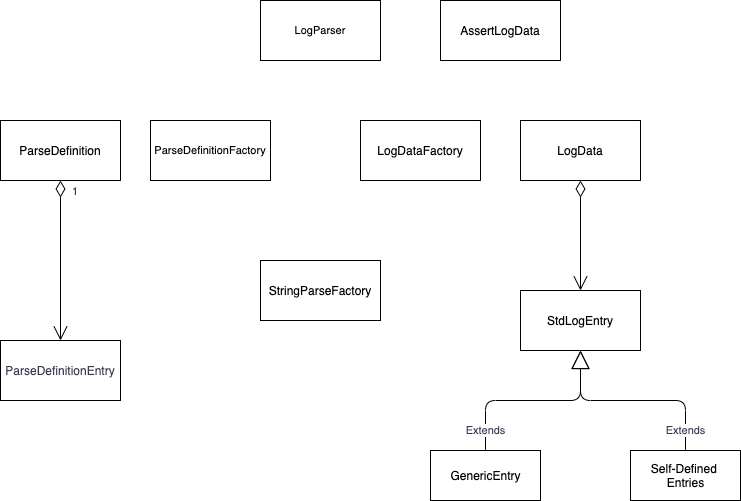

The diagram above was exported from draw.io. Its source (the exported page's mxGraphModel, read from the mxfile embedded in the PNG):
<mxGraphModel dx="1106" dy="822" grid="1" gridSize="10" guides="1" tooltips="1" connect="1" arrows="1" fold="1" page="1" pageScale="1" pageWidth="850" pageHeight="1100" background="#FFFFFF" math="0" shadow="0">
  <root>
    <mxCell id="0" />
    <mxCell id="1" parent="0" />
    <mxCell id="3esVAuNI5rKfL7CeLyRI-1" value="ParseDefinition" style="rounded=0;whiteSpace=wrap;html=1;" parent="1" vertex="1">
      <mxGeometry x="70" y="190" width="120" height="60" as="geometry" />
    </mxCell>
    <mxCell id="3esVAuNI5rKfL7CeLyRI-4" value="ParseDefinitionEntry" style="rounded=0;whiteSpace=wrap;html=1;fontColor=#393C56;fillColor=#FFFFFF;" parent="1" vertex="1">
      <mxGeometry x="70" y="410" width="120" height="60" as="geometry" />
    </mxCell>
    <mxCell id="3esVAuNI5rKfL7CeLyRI-5" value="1" style="endArrow=open;html=1;endSize=12;startArrow=diamondThin;startSize=14;startFill=0;edgeStyle=orthogonalEdgeStyle;align=left;verticalAlign=bottom;exitX=0.5;exitY=1;exitDx=0;exitDy=0;labelBackgroundColor=#F4F1DE;fontColor=#393C56;" parent="1" source="3esVAuNI5rKfL7CeLyRI-9" target="3esVAuNI5rKfL7CeLyRI-10" edge="1">
      <mxGeometry x="-1" y="3" relative="1" as="geometry">
        <mxPoint x="560" y="530" as="sourcePoint" />
        <mxPoint x="720" y="530" as="targetPoint" />
      </mxGeometry>
    </mxCell>
    <mxCell id="3esVAuNI5rKfL7CeLyRI-7" value="&lt;span style=&quot;background-color: rgb(255 , 255 , 255)&quot;&gt;1&lt;/span&gt;" style="endArrow=open;html=1;endSize=12;startArrow=diamondThin;startSize=14;startFill=0;edgeStyle=orthogonalEdgeStyle;align=left;verticalAlign=bottom;entryX=0.5;entryY=0;entryDx=0;entryDy=0;labelBackgroundColor=#F4F1DE;fontColor=#393C56;" parent="1" target="3esVAuNI5rKfL7CeLyRI-4" edge="1">
      <mxGeometry x="-0.75" y="10" relative="1" as="geometry">
        <mxPoint x="130" y="250" as="sourcePoint" />
        <mxPoint x="290" y="250" as="targetPoint" />
        <mxPoint as="offset" />
      </mxGeometry>
    </mxCell>
    <mxCell id="3esVAuNI5rKfL7CeLyRI-8" value="StringParseFactory" style="rounded=0;whiteSpace=wrap;html=1;" parent="1" vertex="1">
      <mxGeometry x="330" y="330" width="120" height="60" as="geometry" />
    </mxCell>
    <mxCell id="3esVAuNI5rKfL7CeLyRI-9" value="LogData" style="rounded=0;whiteSpace=wrap;html=1;" parent="1" vertex="1">
      <mxGeometry x="590" y="190" width="120" height="60" as="geometry" />
    </mxCell>
    <mxCell id="3esVAuNI5rKfL7CeLyRI-10" value="StdLogEntry" style="rounded=0;whiteSpace=wrap;html=1;" parent="1" vertex="1">
      <mxGeometry x="590" y="360" width="120" height="60" as="geometry" />
    </mxCell>
    <mxCell id="3esVAuNI5rKfL7CeLyRI-11" value="&lt;span style=&quot;background-color: rgb(255 , 255 , 255)&quot;&gt;Extends&lt;/span&gt;" style="endArrow=block;endSize=16;endFill=0;html=1;entryX=0.5;entryY=1;entryDx=0;entryDy=0;exitX=0.5;exitY=0;exitDx=0;exitDy=0;edgeStyle=orthogonalEdgeStyle;labelBackgroundColor=#F4F1DE;fontColor=#393C56;" parent="1" source="3esVAuNI5rKfL7CeLyRI-13" target="3esVAuNI5rKfL7CeLyRI-10" edge="1">
      <mxGeometry x="-0.8049" width="160" relative="1" as="geometry">
        <mxPoint x="580" y="530" as="sourcePoint" />
        <mxPoint x="720" y="530" as="targetPoint" />
        <mxPoint as="offset" />
      </mxGeometry>
    </mxCell>
    <mxCell id="3esVAuNI5rKfL7CeLyRI-12" value="GenericEntry" style="html=1;" parent="1" vertex="1">
      <mxGeometry x="500" y="520" width="110" height="50" as="geometry" />
    </mxCell>
    <mxCell id="3esVAuNI5rKfL7CeLyRI-13" value="Self-Defined &lt;br&gt;Entries" style="html=1;" parent="1" vertex="1">
      <mxGeometry x="700" y="520" width="110" height="50" as="geometry" />
    </mxCell>
    <mxCell id="3esVAuNI5rKfL7CeLyRI-16" value="&lt;span style=&quot;background-color: rgb(255 , 255 , 255)&quot;&gt;Extends&lt;/span&gt;" style="endArrow=block;endSize=16;endFill=0;html=1;exitX=0.5;exitY=0;exitDx=0;exitDy=0;edgeStyle=orthogonalEdgeStyle;labelBackgroundColor=#F4F1DE;fontColor=#393C56;" parent="1" source="3esVAuNI5rKfL7CeLyRI-12" edge="1">
      <mxGeometry x="-0.7949" width="160" relative="1" as="geometry">
        <mxPoint x="765" y="530" as="sourcePoint" />
        <mxPoint x="650" y="420" as="targetPoint" />
        <Array as="points">
          <mxPoint x="555" y="470" />
          <mxPoint x="650" y="470" />
        </Array>
        <mxPoint as="offset" />
      </mxGeometry>
    </mxCell>
    <mxCell id="TdK94imFUNZyAdLY62Pe-1" value="LogDataFactory" style="rounded=0;whiteSpace=wrap;html=1;" parent="1" vertex="1">
      <mxGeometry x="430" y="190" width="120" height="60" as="geometry" />
    </mxCell>
    <mxCell id="zzXbPnh0_n_hrCKqK9TP-1" value="ParseDefinitionFactory" style="rounded=0;whiteSpace=wrap;html=1;labelBackgroundColor=#FFFFFF;strokeColor=#000000;fillColor=#FFFFFF;fontSize=11;align=center;" parent="1" vertex="1">
      <mxGeometry x="220" y="190" width="120" height="60" as="geometry" />
    </mxCell>
    <mxCell id="zzXbPnh0_n_hrCKqK9TP-2" value="LogParser" style="rounded=0;whiteSpace=wrap;html=1;labelBackgroundColor=#FFFFFF;strokeColor=#000000;fillColor=#FFFFFF;fontSize=11;align=center;" parent="1" vertex="1">
      <mxGeometry x="330" y="70" width="120" height="60" as="geometry" />
    </mxCell>
    <mxCell id="14i7gPND95nUmCYajVc4-1" value="AssertLogData" style="rounded=0;whiteSpace=wrap;html=1;" vertex="1" parent="1">
      <mxGeometry x="510" y="70" width="120" height="60" as="geometry" />
    </mxCell>
  </root>
</mxGraphModel>